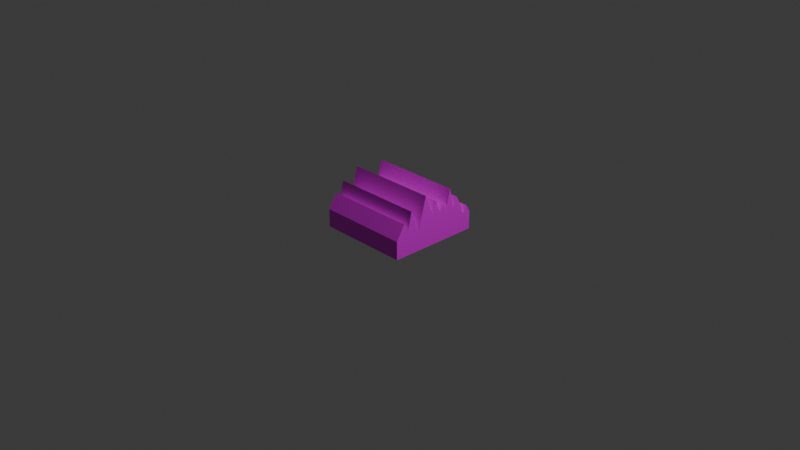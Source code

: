 # Source: Pinchitos.blend  (saved by Blender 4.5.90; exported with 4.5.12 LTS)
import bpy
from mathutils import Matrix  # noqa: F401  (used for matrix-valued properties, if any)

bpy.ops.wm.read_factory_settings(use_empty=True)
scene = bpy.context.scene
scene.name = 'Scene'

# ---- collections
col_collection = bpy.data.collections.new('Collection'); scene.collection.children.link(col_collection)

# ---- images (referenced by path relative to the original .blend; pixels are not part of the script)
import os
ASSET_DIR = os.environ.get("B2B_ASSET_DIR", "")  # directory of the original .blend (textures are referenced by path, not embedded)
HERE = os.path.dirname(os.path.abspath(__file__))  # packed textures are extracted next to this script under _unpacked/

def load_image(name, relpath, width, height, colorspace="sRGB"):
    """Load a texture the original file referenced (path relative to the .blend, or extracted next to this script)."""
    p = next((c for c in (os.path.join(HERE, relpath), os.path.join(ASSET_DIR, relpath)) if relpath and os.path.exists(c)), "")
    if p:
        img = bpy.data.images.load(p, check_existing=True)
        img.name = name
    else:  # same state as the original file: an image datablock whose file is absent (Cycles renders it pink)
        img = bpy.data.images.new(name, width, height)
        img.source = "FILE"
        img.filepath = "//" + (relpath or name)
    img.colorspace_settings.name = colorspace
    return img
img_colores_png = load_image('colores.png', 'colores.png', 1024, 1024, 'sRGB')

# ---- materials (node trees are filled in below, after node groups)
mat_material = bpy.data.materials.new('Material')
mat_material.alpha_threshold = 0.0
mat_material.roughness = 0.5
mat_material.line_color = (0.0, 0.0, 0.0, 1.0)

# ---- material node trees
mat_material.use_nodes = True; mat_material.node_tree.nodes.clear()
_N = mat_material.node_tree.nodes; _L = mat_material.node_tree.links
n0 = _N.new('ShaderNodeOutputMaterial'); n0.name = 'Material Output'; n0.location = (200, 100)
n1 = _N.new('ShaderNodeBsdfPrincipled'); n1.name = 'Principled BSDF'; n1.location = (-200, 100)
n1.inputs[3].default_value = 1.45
n2 = _N.new('ShaderNodeTexImage'); n2.name = 'Image Texture'; n2.location = (-490, 80)
n2.image = img_colores_png
_L.new(n1.outputs[0], n0.inputs[0])
_L.new(n2.outputs[0], n1.inputs[0])
n0.is_active_output = True

# ---- world
world_world = bpy.data.worlds.new('World'); scene.world = world_world
world_world.use_nodes = True; world_world.node_tree.nodes.clear()
_N = world_world.node_tree.nodes; _L = world_world.node_tree.links
n0 = _N.new('ShaderNodeOutputWorld'); n0.name = 'World Output'; n0.location = (200, 100)
n1 = _N.new('ShaderNodeBackground'); n1.name = 'Background'; n1.location = (-200, 100)
n1.inputs[0].default_value = (0.05088, 0.05088, 0.05088, 1.0)
_L.new(n1.outputs[0], n0.inputs[0])
n0.is_active_output = True
world_world.color = (0.05088, 0.05088, 0.05088)
world_world.sun_shadow_jitter_overblur = 0.0

# ---- cameras
cam_camera = bpy.data.cameras.new('Camera')
cam_camera.clip_end = 100.0
cam_camera.ortho_scale = 7.314

# ---- lights
light_light = bpy.data.lights.new('Light', 'POINT')
light_light.energy = 1000.0
light_light.shadow_soft_size = 0.1

# ---- meshes
me_cube = bpy.data.meshes.new('Cube')
me_cube.from_pydata([(0.5, 0.5, 0.09814), (0.5, 0.5, -0.09814), (0.5, -0.5, 0.09814), (0.5, -0.5, -0.09814), (-0.5, 0.5, 0.09814), (-0.5, 0.5, -0.09814), (-0.5, -0.5, -0.09814), (-0.5, 0.4524, -0.09814), (-0.5, 0.4048, -0.09814), (-0.5, 0.3571, -0.09814), (-0.5, 0.3095, -0.09814), (-0.5, 0.2619, -0.09814), (-0.5, 0.2143, -0.09814), (-0.5, 0.1667, -0.09814), (-0.5, 0.119, -0.09814), (-0.5, 0.07143, -0.09814), (-0.5, 0.02381, -0.09814), (-0.5, -0.02381, -0.09814), (-0.5, -0.07143, -0.09814), (-0.5, -0.119, -0.09814), (-0.5, -0.1667, -0.09814), (-0.5, -0.2143, -0.09814), (-0.5, -0.2619, -0.09814), (-0.5, -0.3095, -0.09814), (-0.5, -0.3571, -0.09814), (-0.5, -0.4048, -0.09814), (-0.5, -0.4524, -0.09814), (0.5, 0.4524, 0.1775), (0.5, 0.4048, 0.09814), (0.5, 0.3571, 0.2271), (0.5, 0.3095, 0.3196), (0.5, 0.2619, 0.2183), (0.5, 0.2143, 0.4331), (0.5, 0.1667, 0.2421), (0.5, 0.119, 0.2943), (0.5, 0.07143, 0.2336), (0.5, 0.02381, 0.3575), (0.5, -0.02381, 0.2456), (0.5, -0.119, 0.4609), (0.5, -0.217, 0.09814), (0.5, -0.3095, 0.3565), (0.5, -0.3571, 0.1407), (0.5, -0.4048, 0.2528), (-0.5, -0.4995, 0.09814), (-0.5, -0.4048, 0.2528), (-0.5, -0.3571, 0.1407), (-0.5, -0.3095, 0.3565), (-0.5, -0.217, 0.09814), (-0.5, -0.119, 0.4609), (-0.5, -0.02254, 0.2455), (-0.5, 0.02381, 0.3575), (-0.5, 0.07143, 0.2336), (-0.5, 0.119, 0.2943), (-0.5, 0.1667, 0.2421), (-0.5, 0.2143, 0.4331), (-0.5, 0.2619, 0.2183), (-0.5, 0.3095, 0.3196), (-0.5, 0.3571, 0.2271), (-0.5, 0.4048, 0.09814), (-0.5, 0.4524, 0.1775), (0.5, -0.4524, -0.09814), (0.5, -0.4048, -0.09814), (0.5, -0.3571, -0.09814), (0.5, -0.3095, -0.09814), (0.5, -0.2619, -0.09814), (0.5, -0.2143, -0.09814), (0.5, -0.1667, -0.09814), (0.5, -0.119, -0.09814), (0.5, -0.07143, -0.09814), (0.5, -0.02381, -0.09814), (0.5, 0.02381, -0.09814), (0.5, 0.07143, -0.09814), (0.5, 0.119, -0.09814), (0.5, 0.1667, -0.09814), (0.5, 0.2143, -0.09814), (0.5, 0.2619, -0.09814), (0.5, 0.3095, -0.09814), (0.5, 0.3571, -0.09814), (0.5, 0.4048, -0.09814), (0.5, 0.4524, -0.09814)], [], [(3, 2, 43, 6), (7, 59, 4, 5), (26, 60, 3, 6), (60, 2, 3), (5, 4, 0, 1), (1, 0, 27, 79), (79, 27, 28, 78), (78, 28, 29, 77), (77, 29, 30, 76), (76, 30, 31, 75), (75, 31, 32, 74), (74, 32, 33, 73), (73, 33, 34, 72), (72, 34, 35, 71), (71, 35, 36, 70), (70, 36, 37, 69), (69, 37, 68), (68, 37, 38, 67), (67, 38, 39, 66), (66, 39, 65), (65, 39, 64), (64, 39, 40, 63), (63, 40, 41, 62), (62, 41, 42, 61), (61, 42, 2, 60), (5, 1, 79, 7), (7, 79, 78, 8), (8, 78, 77, 9), (9, 77, 76, 10), (10, 76, 75, 11), (11, 75, 74, 12), (12, 74, 73, 13), (13, 73, 72, 14), (14, 72, 71, 15), (15, 71, 70, 16), (16, 70, 69, 17), (17, 69, 68, 18), (18, 68, 67, 19), (19, 67, 66, 20), (20, 66, 65, 21), (21, 65, 64, 22), (22, 64, 63, 23), (23, 63, 62, 24), (24, 62, 61, 25), (25, 61, 60, 26), (6, 43, 26), (26, 43, 44, 25), (25, 44, 45, 24), (24, 45, 46, 23), (23, 46, 47, 22), (22, 47, 21), (21, 47, 20), (20, 47, 48, 19), (19, 48, 49, 18), (18, 49, 17), (17, 49, 50, 16), (16, 50, 51, 15), (15, 51, 52, 14), (14, 52, 53, 13), (13, 53, 54, 12), (12, 54, 55, 11), (11, 55, 56, 10), (10, 56, 57, 9), (9, 57, 58, 8), (8, 58, 59, 7), (0, 4, 59, 27), (27, 59, 58, 28), (28, 58, 57, 29), (29, 57, 56, 30), (30, 56, 55, 31), (31, 55, 54, 32), (32, 54, 53, 33), (33, 53, 52, 34), (34, 52, 51, 35), (35, 51, 50, 36), (36, 50, 49, 37), (37, 49, 48, 38), (38, 48, 47, 39), (39, 47, 46, 40), (40, 46, 45, 41), (41, 45, 44, 42), (42, 44, 43, 2)])
_uv = me_cube.uv_layers.new(name='UVMap')
_uv.uv.foreach_set('vector', [0.457, 0.8969, 0.4585, 0.8969, 0.4585, 0.8984, 0.457, 0.8984, 0.457, 0.8937, 0.4585, 0.8937, 0.4585, 0.8938, 0.457, 0.8938, 0.4555, 0.8968, 0.457, 0.8968, 0.457, 0.8969, 0.4555, 0.8969, 0.457, 0.8968, 0.4585, 0.8969, 0.457, 0.8969, 0.457, 0.8938, 0.4585, 0.8938, 0.4585, 0.8953, 0.457, 0.8953, 0.457, 0.8953, 0.4585, 0.8953, 0.4585, 0.8954, 0.457, 0.8954, 0.457, 0.8954, 0.4585, 0.8954, 0.4585, 0.8955, 0.457, 0.8955, 0.457, 0.8955, 0.4585, 0.8955, 0.4585, 0.8956, 0.457, 0.8956, 0.457, 0.8956, 0.4585, 0.8956, 0.4585, 0.8956, 0.457, 0.8956, 0.457, 0.8956, 0.4585, 0.8956, 0.4585, 0.8957, 0.457, 0.8957, 0.457, 0.8957, 0.4585, 0.8957, 0.4585, 0.8958, 0.457, 0.8958, 0.457, 0.8958, 0.4585, 0.8958, 0.4585, 0.8959, 0.457, 0.8959, 0.457, 0.8959, 0.4585, 0.8959, 0.4585, 0.8959, 0.457, 0.8959, 0.457, 0.8959, 0.4585, 0.8959, 0.4585, 0.896, 0.457, 0.896, 0.457, 0.896, 0.4585, 0.896, 0.4585, 0.8961, 0.457, 0.8961, 0.457, 0.8961, 0.4585, 0.8961, 0.4585, 0.8962, 0.457, 0.8962, 0.457, 0.8962, 0.4585, 0.8962, 0.457, 0.8962, 0.457, 0.8962, 0.4585, 0.8962, 0.4585, 0.8963, 0.457, 0.8963, 0.457, 0.8963, 0.4585, 0.8963, 0.4585, 0.8964, 0.457, 0.8964, 0.457, 0.8964, 0.4585, 0.8964, 0.457, 0.8964, 0.457, 0.8964, 0.4585, 0.8965, 0.457, 0.8965, 0.457, 0.8965, 0.4585, 0.8965, 0.4585, 0.8966, 0.457, 0.8966, 0.457, 0.8966, 0.4585, 0.8966, 0.4585, 0.8967, 0.457, 0.8967, 0.457, 0.8967, 0.4585, 0.8967, 0.4585, 0.8967, 0.457, 0.8967, 0.457, 0.8967, 0.4585, 0.8967, 0.4585, 0.8968, 0.457, 0.8968, 0.4555, 0.8953, 0.457, 0.8953, 0.457, 0.8954, 0.4555, 0.8954, 0.4555, 0.8954, 0.457, 0.8954, 0.457, 0.8955, 0.4555, 0.8955, 0.4555, 0.8955, 0.457, 0.8955, 0.457, 0.8956, 0.4555, 0.8956, 0.4555, 0.8956, 0.457, 0.8956, 0.457, 0.8956, 0.4555, 0.8956, 0.4555, 0.8956, 0.457, 0.8956, 0.457, 0.8957, 0.4555, 0.8957, 0.4555, 0.8957, 0.457, 0.8957, 0.457, 0.8958, 0.4555, 0.8958, 0.4555, 0.8958, 0.457, 0.8958, 0.457, 0.8959, 0.4555, 0.8959, 0.4555, 0.8959, 0.457, 0.8959, 0.457, 0.8959, 0.4555, 0.8959, 0.4555, 0.8959, 0.457, 0.8959, 0.457, 0.896, 0.4555, 0.896, 0.4555, 0.896, 0.457, 0.896, 0.457, 0.8961, 0.4555, 0.8961, 0.4555, 0.8961, 0.457, 0.8961, 0.457, 0.8962, 0.4555, 0.8962, 0.4555, 0.8962, 0.457, 0.8962, 0.457, 0.8962, 0.4555, 0.8962, 0.4555, 0.8962, 0.457, 0.8962, 0.457, 0.8963, 0.4555, 0.8963, 0.4555, 0.8963, 0.457, 0.8963, 0.457, 0.8964, 0.4555, 0.8964, 0.4555, 0.8964, 0.457, 0.8964, 0.457, 0.8964, 0.4555, 0.8964, 0.4555, 0.8964, 0.457, 0.8964, 0.457, 0.8965, 0.4555, 0.8965, 0.4555, 0.8965, 0.457, 0.8965, 0.457, 0.8966, 0.4555, 0.8966, 0.4555, 0.8966, 0.457, 0.8966, 0.457, 0.8967, 0.4555, 0.8967, 0.4555, 0.8967, 0.457, 0.8967, 0.457, 0.8967, 0.4555, 0.8967, 0.4555, 0.8967, 0.457, 0.8967, 0.457, 0.8968, 0.4555, 0.8968, 0.457, 0.8923, 0.4585, 0.8923, 0.457, 0.8923, 0.457, 0.8923, 0.4585, 0.8923, 0.4585, 0.8924, 0.457, 0.8924, 0.457, 0.8924, 0.4585, 0.8924, 0.4585, 0.8925, 0.457, 0.8925, 0.457, 0.8925, 0.4585, 0.8925, 0.4585, 0.8926, 0.457, 0.8926, 0.457, 0.8926, 0.4585, 0.8926, 0.4585, 0.8926, 0.457, 0.8926, 0.457, 0.8926, 0.4585, 0.8927, 0.457, 0.8927, 0.457, 0.8927, 0.4585, 0.8928, 0.457, 0.8928, 0.457, 0.8928, 0.4585, 0.8928, 0.4585, 0.8929, 0.457, 0.8929, 0.457, 0.8929, 0.4585, 0.8929, 0.4585, 0.8929, 0.457, 0.8929, 0.457, 0.8929, 0.4585, 0.893, 0.457, 0.893, 0.457, 0.893, 0.4585, 0.893, 0.4585, 0.8931, 0.457, 0.8931, 0.457, 0.8931, 0.4585, 0.8931, 0.4585, 0.8932, 0.457, 0.8932, 0.457, 0.8932, 0.4585, 0.8932, 0.4585, 0.8932, 0.457, 0.8932, 0.457, 0.8932, 0.4585, 0.8932, 0.4585, 0.8933, 0.457, 0.8933, 0.457, 0.8933, 0.4585, 0.8933, 0.4585, 0.8934, 0.457, 0.8934, 0.457, 0.8934, 0.4585, 0.8934, 0.4585, 0.8934, 0.457, 0.8934, 0.457, 0.8934, 0.4585, 0.8934, 0.4585, 0.8935, 0.457, 0.8935, 0.457, 0.8935, 0.4585, 0.8935, 0.4585, 0.8936, 0.457, 0.8936, 0.457, 0.8936, 0.4585, 0.8936, 0.4585, 0.8937, 0.457, 0.8937, 0.457, 0.8937, 0.4585, 0.8937, 0.4585, 0.8937, 0.457, 0.8937, 0.4585, 0.8953, 0.4601, 0.8953, 0.4601, 0.8954, 0.4585, 0.8954, 0.4585, 0.8954, 0.4601, 0.8954, 0.4601, 0.8955, 0.4585, 0.8955, 0.4585, 0.8955, 0.4601, 0.8955, 0.4601, 0.8956, 0.4585, 0.8956, 0.4585, 0.8956, 0.4601, 0.8956, 0.4601, 0.8956, 0.4585, 0.8956, 0.4585, 0.8956, 0.4601, 0.8956, 0.4601, 0.8957, 0.4585, 0.8957, 0.4585, 0.8957, 0.4601, 0.8957, 0.4601, 0.8958, 0.4585, 0.8958, 0.4585, 0.8958, 0.4601, 0.8958, 0.4601, 0.8959, 0.4585, 0.8959, 0.4585, 0.8959, 0.4601, 0.8959, 0.4601, 0.8959, 0.4585, 0.8959, 0.4585, 0.8959, 0.4601, 0.8959, 0.4601, 0.896, 0.4585, 0.896, 0.4585, 0.896, 0.4601, 0.896, 0.4601, 0.8961, 0.4585, 0.8961, 0.4585, 0.8961, 0.4601, 0.8961, 0.4601, 0.8962, 0.4585, 0.8962, 0.4585, 0.8962, 0.4601, 0.8962, 0.4601, 0.8963, 0.4585, 0.8963, 0.4585, 0.8963, 0.4601, 0.8963, 0.4601, 0.8964, 0.4585, 0.8964, 0.4585, 0.8965, 0.4601, 0.8965, 0.4601, 0.8966, 0.4585, 0.8966, 0.4585, 0.8966, 0.4601, 0.8966, 0.4601, 0.8967, 0.4585, 0.8967, 0.4585, 0.8967, 0.4601, 0.8967, 0.4601, 0.8967, 0.4585, 0.8967, 0.4585, 0.8967, 0.4601, 0.8967, 0.4601, 0.8968, 0.4585, 0.8968])
me_cube.materials.append(mat_material)
me_cube.use_mirror_vertex_groups = False
me_cube.update()

# ---- objects
ob_cube = bpy.data.objects.new('Cube', me_cube)
ob_light = bpy.data.objects.new('Light', light_light)
ob_camera = bpy.data.objects.new('Camera', cam_camera)

# ---- transforms, parenting, visibility, modifiers, constraints
ob_cube.location = (0.0, 0.0, 0.0)
ob_cube.lock_rotations_4d = False
ob_cube.empty_display_type = 'ARROWS'
ob_cube.lineart.crease_threshold = 0.0
ob_light.location = (4.076, 1.005, 5.904)
ob_light.rotation_euler = (0.6503, 0.05522, 1.866)
ob_light.lock_rotations_4d = False
ob_light.empty_display_type = 'ARROWS'
ob_light.color = (0.0, 0.0, 0.0, 0.0)
ob_light.lineart.crease_threshold = 0.0
ob_camera.location = (7.359, -6.926, 4.958)
ob_camera.rotation_euler = (1.109, 0.0, 0.8149)
ob_camera.lock_rotations_4d = False
ob_camera.empty_display_type = 'ARROWS'
ob_camera.color = (0.0, 0.0, 0.0, 0.0)
ob_camera.display_type = 'WIRE'
ob_camera.lineart.crease_threshold = 0.0

# ---- collection membership
col_collection.objects.link(ob_cube)
col_collection.objects.link(ob_light)
col_collection.objects.link(ob_camera)

# ---- scene / render settings (as saved in the file)
scene.camera = ob_camera
scene.frame_start = 1; scene.frame_end = 250; scene.frame_set(1)
scene.render.engine = 'BLENDER_EEVEE_NEXT'
bpy.context.view_layer.update()
